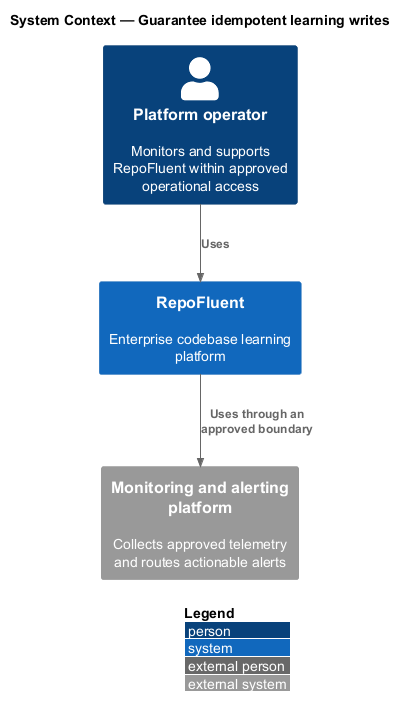

The diagram above was rendered by PlantUML. Its source (embedded in the PNG):
@startuml
!include <C4/C4_Context>
LAYOUT_WITH_LEGEND()
title System Context — Guarantee idempotent learning writes

Person(actor, "Platform operator", "Monitors and supports RepoFluent within approved operational access")
System(repofluent, "RepoFluent", "Enterprise codebase learning platform")
System_Ext(dependency, "Monitoring and alerting platform", "Collects approved telemetry and routes actionable alerts")

Rel(actor, repofluent, "Uses")
Rel(repofluent, dependency, "Uses through an approved boundary")
@enduml